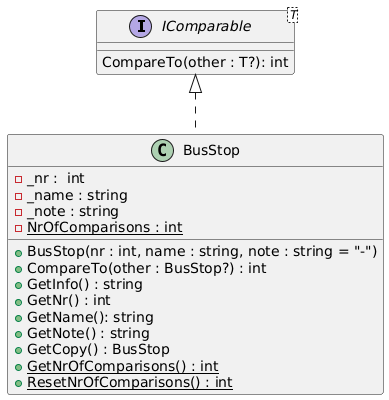

The diagram above was rendered by PlantUML. Its source (embedded in the PNG):
@startuml
interface IComparable<T>
{
    CompareTo(other : T?): int
}

class BusStop
{
    - _nr :  int
    - _name : string
    - _note : string
    - {static} NrOfComparisons : int
    
    + BusStop(nr : int, name : string, note : string = "-")
    + CompareTo(other : BusStop?) : int
    + GetInfo() : string
    + GetNr() : int
    + GetName(): string
    + GetNote() : string
    + GetCopy() : BusStop
    + {static} GetNrOfComparisons() : int
    + {static} ResetNrOfComparisons() : int
}

IComparable <|.. BusStop
@enduml